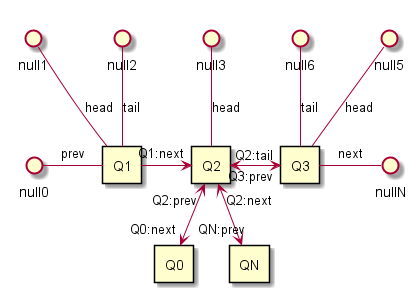

The diagram above was rendered by PlantUML. Its source (embedded in the PNG):
@startuml

rectangle Q0

rectangle Q1
rectangle Q2
rectangle Q3

rectangle QN

Q1 -left-() null0:prev

Q1  -up-() null2:tail
Q1  -up-() null1:head

Q0 "Q0:next" <-up-> "Q2:prev" Q2

Q1 "Q1:next" --right-->  Q2

Q2  -up-() null3:head

Q2 "Q2:tail" <-right-> "Q3:prev" Q3

Q2 "Q2:next" <-down-> "QN:prev" QN

Q3  -up-() null6:tail
Q3  -up-() null5:head

Q3  -right-() nullN:next


@enduml